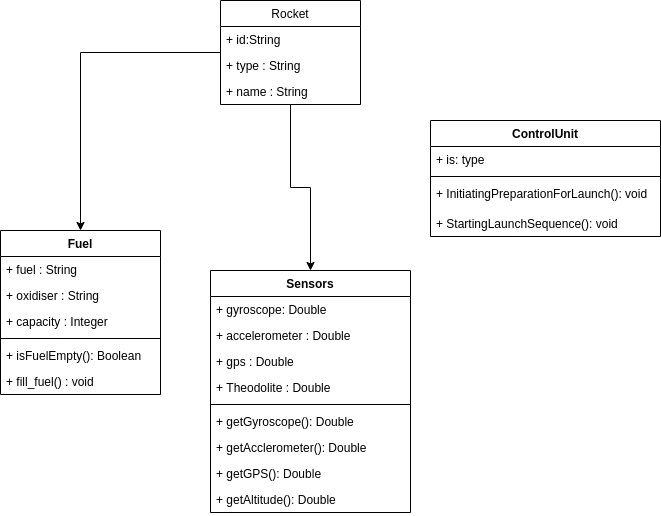

The diagram above was exported from draw.io. Its source (the exported page's mxGraphModel, read from the mxfile embedded in the PNG):
<mxGraphModel dx="397" dy="466" grid="1" gridSize="10" guides="1" tooltips="1" connect="1" arrows="1" fold="1" page="1" pageScale="1" pageWidth="850" pageHeight="1100" math="0" shadow="0">
  <root>
    <mxCell id="0" />
    <mxCell id="1" parent="0" />
    <mxCell id="LqmpIBFVgrQ-_Tcf5WTv-13" style="edgeStyle=orthogonalEdgeStyle;rounded=0;orthogonalLoop=1;jettySize=auto;html=1;" parent="1" source="LqmpIBFVgrQ-_Tcf5WTv-5" target="LqmpIBFVgrQ-_Tcf5WTv-9" edge="1">
      <mxGeometry relative="1" as="geometry" />
    </mxCell>
    <mxCell id="LqmpIBFVgrQ-_Tcf5WTv-29" style="edgeStyle=orthogonalEdgeStyle;rounded=0;orthogonalLoop=1;jettySize=auto;html=1;entryX=0.5;entryY=0;entryDx=0;entryDy=0;" parent="1" source="LqmpIBFVgrQ-_Tcf5WTv-5" target="LqmpIBFVgrQ-_Tcf5WTv-24" edge="1">
      <mxGeometry relative="1" as="geometry" />
    </mxCell>
    <mxCell id="LqmpIBFVgrQ-_Tcf5WTv-5" value="Rocket" style="swimlane;fontStyle=0;childLayout=stackLayout;horizontal=1;startSize=26;fillColor=none;horizontalStack=0;resizeParent=1;resizeParentMax=0;resizeLast=0;collapsible=1;marginBottom=0;" parent="1" vertex="1">
      <mxGeometry x="340" y="90" width="140" height="104" as="geometry" />
    </mxCell>
    <mxCell id="LqmpIBFVgrQ-_Tcf5WTv-6" value="+ id:String  " style="text;strokeColor=none;fillColor=none;align=left;verticalAlign=top;spacingLeft=4;spacingRight=4;overflow=hidden;rotatable=0;points=[[0,0.5],[1,0.5]];portConstraint=eastwest;" parent="LqmpIBFVgrQ-_Tcf5WTv-5" vertex="1">
      <mxGeometry y="26" width="140" height="26" as="geometry" />
    </mxCell>
    <mxCell id="LqmpIBFVgrQ-_Tcf5WTv-8" value="+ type : String" style="text;strokeColor=none;fillColor=none;align=left;verticalAlign=top;spacingLeft=4;spacingRight=4;overflow=hidden;rotatable=0;points=[[0,0.5],[1,0.5]];portConstraint=eastwest;" parent="LqmpIBFVgrQ-_Tcf5WTv-5" vertex="1">
      <mxGeometry y="52" width="140" height="26" as="geometry" />
    </mxCell>
    <mxCell id="LqmpIBFVgrQ-_Tcf5WTv-7" value="+ name : String" style="text;strokeColor=none;fillColor=none;align=left;verticalAlign=top;spacingLeft=4;spacingRight=4;overflow=hidden;rotatable=0;points=[[0,0.5],[1,0.5]];portConstraint=eastwest;" parent="LqmpIBFVgrQ-_Tcf5WTv-5" vertex="1">
      <mxGeometry y="78" width="140" height="26" as="geometry" />
    </mxCell>
    <mxCell id="LqmpIBFVgrQ-_Tcf5WTv-9" value="Fuel" style="swimlane;fontStyle=1;align=center;verticalAlign=top;childLayout=stackLayout;horizontal=1;startSize=26;horizontalStack=0;resizeParent=1;resizeParentMax=0;resizeLast=0;collapsible=1;marginBottom=0;" parent="1" vertex="1">
      <mxGeometry x="120" y="320" width="160" height="164" as="geometry" />
    </mxCell>
    <mxCell id="LqmpIBFVgrQ-_Tcf5WTv-16" value="+ fuel : String" style="text;strokeColor=none;fillColor=none;align=left;verticalAlign=top;spacingLeft=4;spacingRight=4;overflow=hidden;rotatable=0;points=[[0,0.5],[1,0.5]];portConstraint=eastwest;" parent="LqmpIBFVgrQ-_Tcf5WTv-9" vertex="1">
      <mxGeometry y="26" width="160" height="26" as="geometry" />
    </mxCell>
    <mxCell id="LqmpIBFVgrQ-_Tcf5WTv-10" value="+ oxidiser : String" style="text;strokeColor=none;fillColor=none;align=left;verticalAlign=top;spacingLeft=4;spacingRight=4;overflow=hidden;rotatable=0;points=[[0,0.5],[1,0.5]];portConstraint=eastwest;" parent="LqmpIBFVgrQ-_Tcf5WTv-9" vertex="1">
      <mxGeometry y="52" width="160" height="26" as="geometry" />
    </mxCell>
    <mxCell id="LqmpIBFVgrQ-_Tcf5WTv-17" value="+ capacity : Integer" style="text;strokeColor=none;fillColor=none;align=left;verticalAlign=top;spacingLeft=4;spacingRight=4;overflow=hidden;rotatable=0;points=[[0,0.5],[1,0.5]];portConstraint=eastwest;" parent="LqmpIBFVgrQ-_Tcf5WTv-9" vertex="1">
      <mxGeometry y="78" width="160" height="26" as="geometry" />
    </mxCell>
    <mxCell id="LqmpIBFVgrQ-_Tcf5WTv-11" value="" style="line;strokeWidth=1;fillColor=none;align=left;verticalAlign=middle;spacingTop=-1;spacingLeft=3;spacingRight=3;rotatable=0;labelPosition=right;points=[];portConstraint=eastwest;" parent="LqmpIBFVgrQ-_Tcf5WTv-9" vertex="1">
      <mxGeometry y="104" width="160" height="8" as="geometry" />
    </mxCell>
    <mxCell id="LqmpIBFVgrQ-_Tcf5WTv-12" value="+ isFuelEmpty(): Boolean" style="text;strokeColor=none;fillColor=none;align=left;verticalAlign=top;spacingLeft=4;spacingRight=4;overflow=hidden;rotatable=0;points=[[0,0.5],[1,0.5]];portConstraint=eastwest;" parent="LqmpIBFVgrQ-_Tcf5WTv-9" vertex="1">
      <mxGeometry y="112" width="160" height="26" as="geometry" />
    </mxCell>
    <mxCell id="LqmpIBFVgrQ-_Tcf5WTv-18" value="+ fill_fuel() : void" style="text;strokeColor=none;fillColor=none;align=left;verticalAlign=top;spacingLeft=4;spacingRight=4;overflow=hidden;rotatable=0;points=[[0,0.5],[1,0.5]];portConstraint=eastwest;" parent="LqmpIBFVgrQ-_Tcf5WTv-9" vertex="1">
      <mxGeometry y="138" width="160" height="26" as="geometry" />
    </mxCell>
    <mxCell id="LqmpIBFVgrQ-_Tcf5WTv-19" value="ControlUnit" style="swimlane;fontStyle=1;align=center;verticalAlign=top;childLayout=stackLayout;horizontal=1;startSize=26;horizontalStack=0;resizeParent=1;resizeParentMax=0;resizeLast=0;collapsible=1;marginBottom=0;" parent="1" vertex="1">
      <mxGeometry x="550" y="210" width="230" height="116" as="geometry" />
    </mxCell>
    <mxCell id="LqmpIBFVgrQ-_Tcf5WTv-20" value="+ is: type" style="text;strokeColor=none;fillColor=none;align=left;verticalAlign=top;spacingLeft=4;spacingRight=4;overflow=hidden;rotatable=0;points=[[0,0.5],[1,0.5]];portConstraint=eastwest;" parent="LqmpIBFVgrQ-_Tcf5WTv-19" vertex="1">
      <mxGeometry y="26" width="230" height="26" as="geometry" />
    </mxCell>
    <mxCell id="LqmpIBFVgrQ-_Tcf5WTv-21" value="" style="line;strokeWidth=1;fillColor=none;align=left;verticalAlign=middle;spacingTop=-1;spacingLeft=3;spacingRight=3;rotatable=0;labelPosition=right;points=[];portConstraint=eastwest;" parent="LqmpIBFVgrQ-_Tcf5WTv-19" vertex="1">
      <mxGeometry y="52" width="230" height="8" as="geometry" />
    </mxCell>
    <mxCell id="LqmpIBFVgrQ-_Tcf5WTv-22" value="+ InitiatingPreparationForLaunch(): void" style="text;strokeColor=none;fillColor=none;align=left;verticalAlign=top;spacingLeft=4;spacingRight=4;overflow=hidden;rotatable=0;points=[[0,0.5],[1,0.5]];portConstraint=eastwest;" parent="LqmpIBFVgrQ-_Tcf5WTv-19" vertex="1">
      <mxGeometry y="60" width="230" height="30" as="geometry" />
    </mxCell>
    <mxCell id="LqmpIBFVgrQ-_Tcf5WTv-23" value="+ StartingLaunchSequence(): void" style="text;strokeColor=none;fillColor=none;align=left;verticalAlign=top;spacingLeft=4;spacingRight=4;overflow=hidden;rotatable=0;points=[[0,0.5],[1,0.5]];portConstraint=eastwest;" parent="LqmpIBFVgrQ-_Tcf5WTv-19" vertex="1">
      <mxGeometry y="90" width="230" height="26" as="geometry" />
    </mxCell>
    <mxCell id="LqmpIBFVgrQ-_Tcf5WTv-24" value="Sensors" style="swimlane;fontStyle=1;align=center;verticalAlign=top;childLayout=stackLayout;horizontal=1;startSize=26;horizontalStack=0;resizeParent=1;resizeParentMax=0;resizeLast=0;collapsible=1;marginBottom=0;" parent="1" vertex="1">
      <mxGeometry x="330" y="360" width="200" height="242" as="geometry" />
    </mxCell>
    <mxCell id="LqmpIBFVgrQ-_Tcf5WTv-25" value="+ gyroscope: Double" style="text;strokeColor=none;fillColor=none;align=left;verticalAlign=top;spacingLeft=4;spacingRight=4;overflow=hidden;rotatable=0;points=[[0,0.5],[1,0.5]];portConstraint=eastwest;" parent="LqmpIBFVgrQ-_Tcf5WTv-24" vertex="1">
      <mxGeometry y="26" width="200" height="26" as="geometry" />
    </mxCell>
    <mxCell id="LqmpIBFVgrQ-_Tcf5WTv-31" value="+ accelerometer : Double" style="text;strokeColor=none;fillColor=none;align=left;verticalAlign=top;spacingLeft=4;spacingRight=4;overflow=hidden;rotatable=0;points=[[0,0.5],[1,0.5]];portConstraint=eastwest;" parent="LqmpIBFVgrQ-_Tcf5WTv-24" vertex="1">
      <mxGeometry y="52" width="200" height="26" as="geometry" />
    </mxCell>
    <mxCell id="LqmpIBFVgrQ-_Tcf5WTv-33" value="+ gps : Double" style="text;strokeColor=none;fillColor=none;align=left;verticalAlign=top;spacingLeft=4;spacingRight=4;overflow=hidden;rotatable=0;points=[[0,0.5],[1,0.5]];portConstraint=eastwest;" parent="LqmpIBFVgrQ-_Tcf5WTv-24" vertex="1">
      <mxGeometry y="78" width="200" height="26" as="geometry" />
    </mxCell>
    <mxCell id="LqmpIBFVgrQ-_Tcf5WTv-34" value="+ Theodolite : Double" style="text;strokeColor=none;fillColor=none;align=left;verticalAlign=top;spacingLeft=4;spacingRight=4;overflow=hidden;rotatable=0;points=[[0,0.5],[1,0.5]];portConstraint=eastwest;" parent="LqmpIBFVgrQ-_Tcf5WTv-24" vertex="1">
      <mxGeometry y="104" width="200" height="26" as="geometry" />
    </mxCell>
    <mxCell id="LqmpIBFVgrQ-_Tcf5WTv-26" value="" style="line;strokeWidth=1;fillColor=none;align=left;verticalAlign=middle;spacingTop=-1;spacingLeft=3;spacingRight=3;rotatable=0;labelPosition=right;points=[];portConstraint=eastwest;" parent="LqmpIBFVgrQ-_Tcf5WTv-24" vertex="1">
      <mxGeometry y="130" width="200" height="8" as="geometry" />
    </mxCell>
    <mxCell id="LqmpIBFVgrQ-_Tcf5WTv-27" value="+ getGyroscope(): Double" style="text;strokeColor=none;fillColor=none;align=left;verticalAlign=top;spacingLeft=4;spacingRight=4;overflow=hidden;rotatable=0;points=[[0,0.5],[1,0.5]];portConstraint=eastwest;" parent="LqmpIBFVgrQ-_Tcf5WTv-24" vertex="1">
      <mxGeometry y="138" width="200" height="26" as="geometry" />
    </mxCell>
    <mxCell id="LqmpIBFVgrQ-_Tcf5WTv-36" value="+ getAcclerometer(): Double" style="text;strokeColor=none;fillColor=none;align=left;verticalAlign=top;spacingLeft=4;spacingRight=4;overflow=hidden;rotatable=0;points=[[0,0.5],[1,0.5]];portConstraint=eastwest;" parent="LqmpIBFVgrQ-_Tcf5WTv-24" vertex="1">
      <mxGeometry y="164" width="200" height="26" as="geometry" />
    </mxCell>
    <mxCell id="LqmpIBFVgrQ-_Tcf5WTv-35" value="+ getGPS(): Double" style="text;strokeColor=none;fillColor=none;align=left;verticalAlign=top;spacingLeft=4;spacingRight=4;overflow=hidden;rotatable=0;points=[[0,0.5],[1,0.5]];portConstraint=eastwest;" parent="LqmpIBFVgrQ-_Tcf5WTv-24" vertex="1">
      <mxGeometry y="190" width="200" height="26" as="geometry" />
    </mxCell>
    <mxCell id="LqmpIBFVgrQ-_Tcf5WTv-37" value="+ getAltitude(): Double" style="text;strokeColor=none;fillColor=none;align=left;verticalAlign=top;spacingLeft=4;spacingRight=4;overflow=hidden;rotatable=0;points=[[0,0.5],[1,0.5]];portConstraint=eastwest;" parent="LqmpIBFVgrQ-_Tcf5WTv-24" vertex="1">
      <mxGeometry y="216" width="200" height="26" as="geometry" />
    </mxCell>
  </root>
</mxGraphModel>